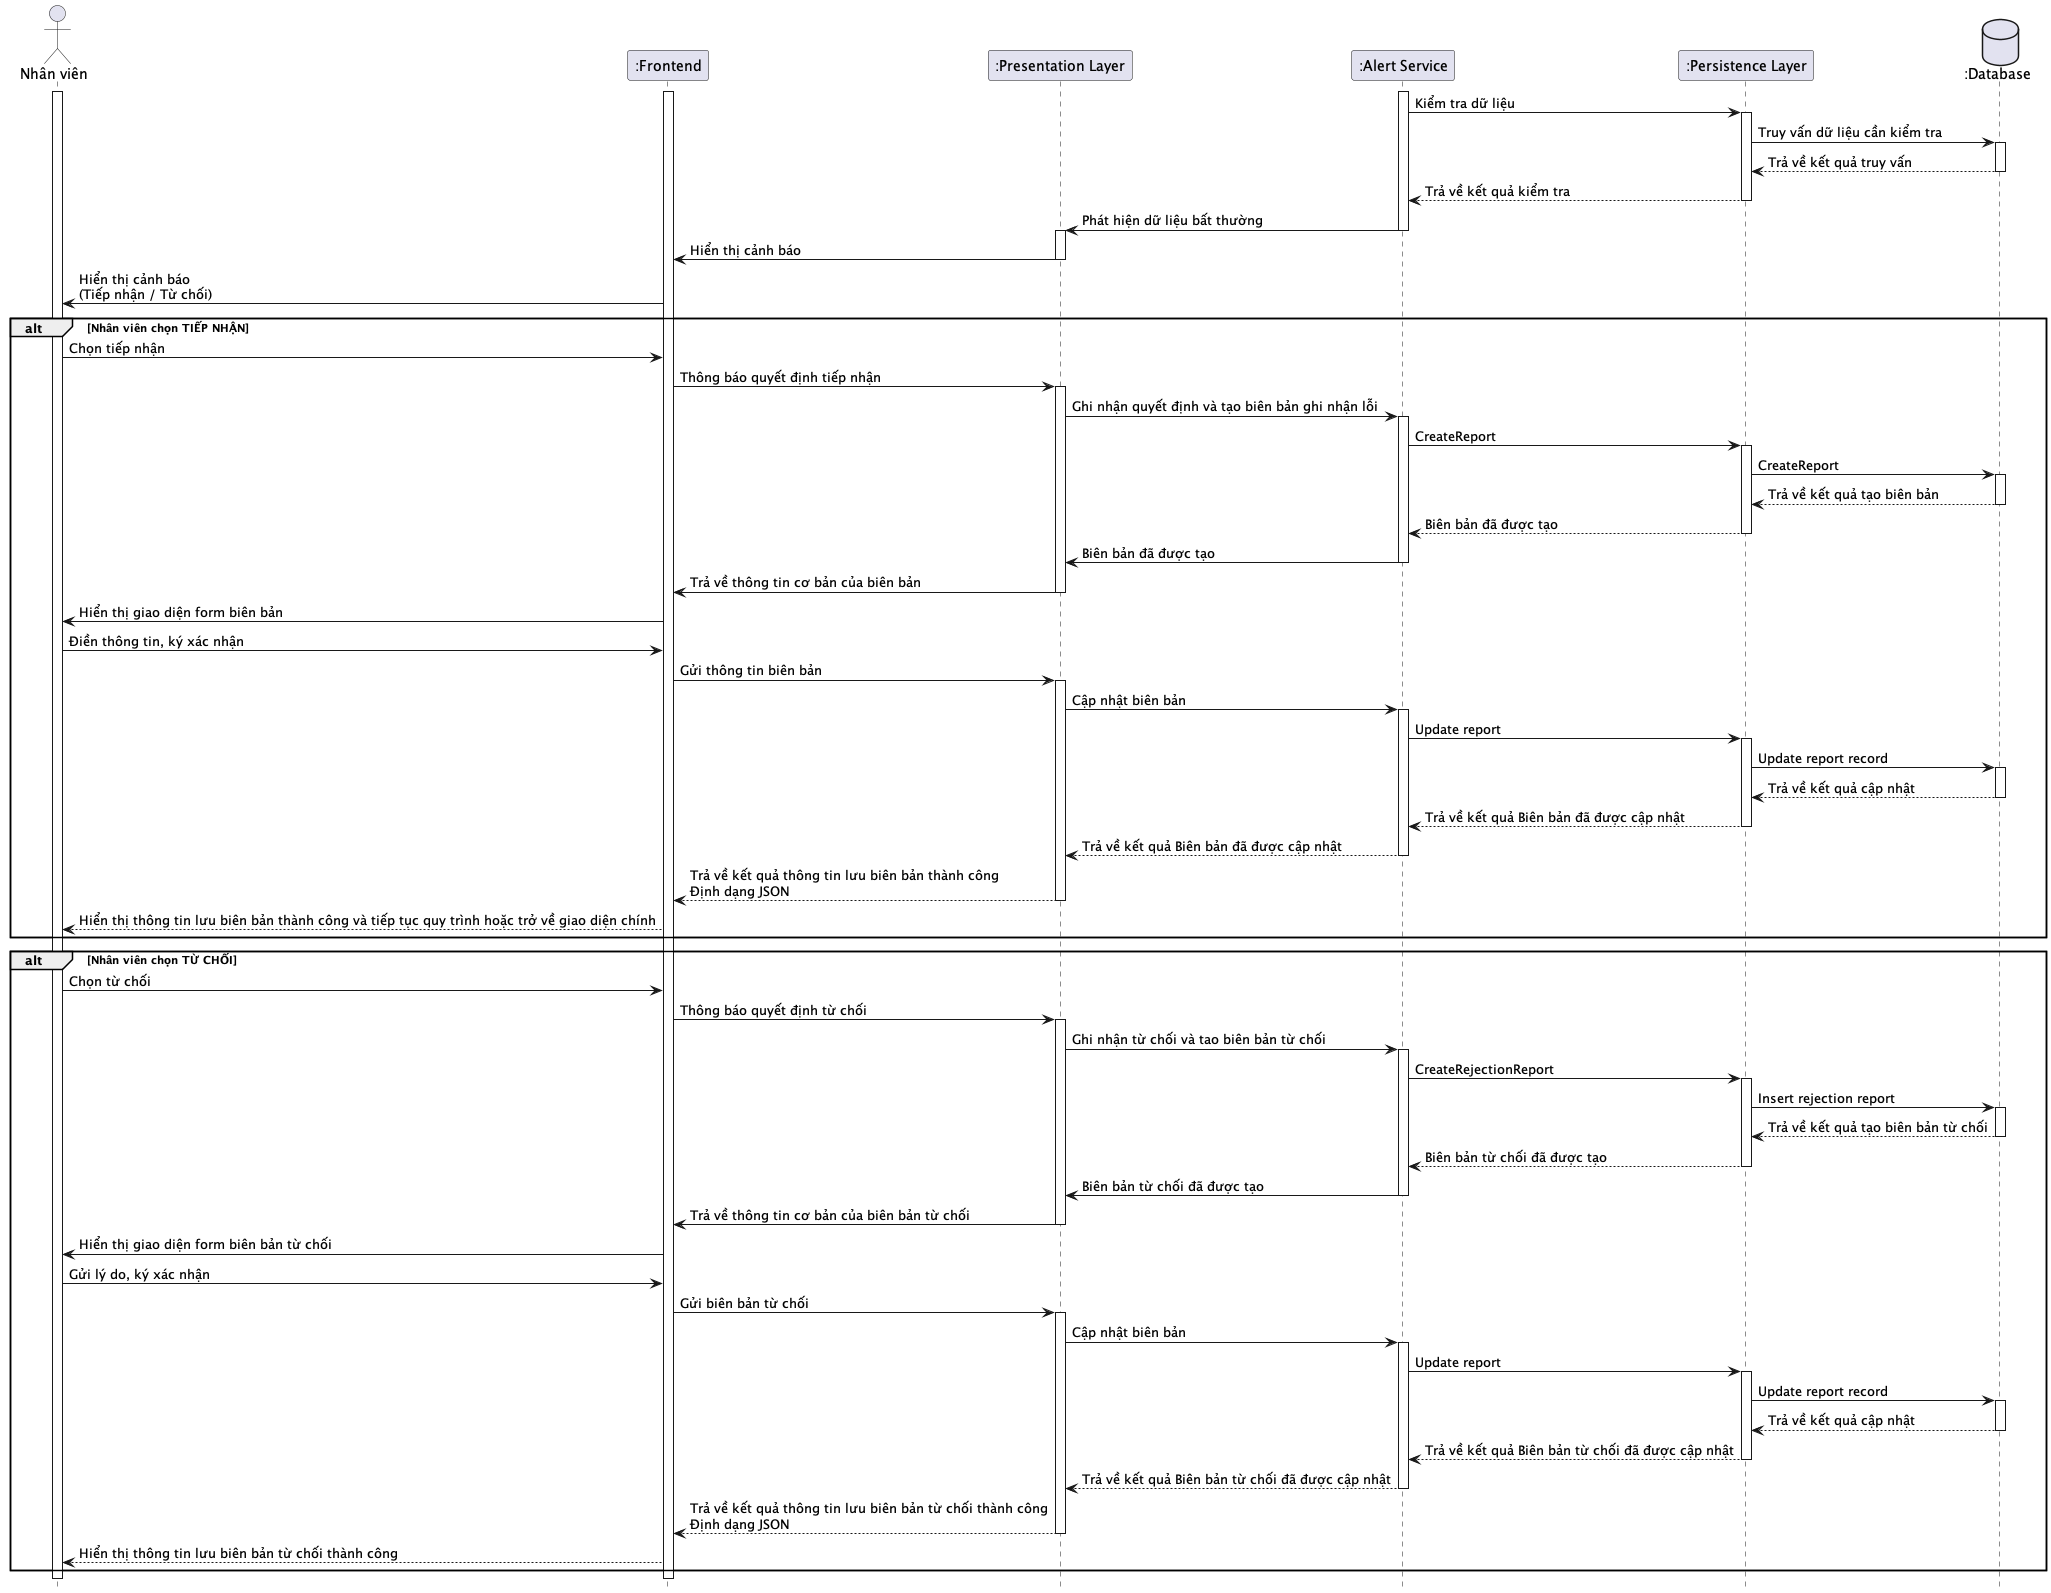

The diagram above was rendered by PlantUML. Its source (embedded in the PNG):
@startuml
hide footbox
actor "Nhân viên" as User
participant ":Frontend" as FE
participant ":Presentation Layer" as PL
participant ":Alert Service" as AlertService
participant ":Persistence Layer" as Persistence
database ":Database" as DB

activate User
activate FE
' == Hệ thống phát hiện lỗi ==
activate AlertService
AlertService -> Persistence: Kiểm tra dữ liệu
activate Persistence
Persistence -> DB: Truy vấn dữ liệu cần kiểm tra
activate DB
DB --> Persistence: Trả về kết quả truy vấn
deactivate DB
Persistence --> AlertService: Trả về kết quả kiểm tra
deactivate Persistence
AlertService -> PL: Phát hiện dữ liệu bất thường
deactivate AlertService
activate PL
PL -> FE: Hiển thị cảnh báo
deactivate PL
' == Nhận thông báo cảnh báo ==
FE -> User: Hiển thị cảnh báo\n(Tiếp nhận / Từ chối)

alt Nhân viên chọn TIẾP NHẬN
    User -> FE: Chọn tiếp nhận
    FE -> PL: Thông báo quyết định tiếp nhận
    activate PL
    PL -> AlertService: Ghi nhận quyết định và tạo biên bản ghi nhận lỗi
    activate AlertService
    AlertService -> Persistence: CreateReport
    activate Persistence
    Persistence -> DB: CreateReport
    activate DB
    DB --> Persistence: Trả về kết quả tạo biên bản
    deactivate DB
    Persistence --> AlertService: Biên bản đã được tạo
    deactivate Persistence
    AlertService -> PL: Biên bản đã được tạo
    deactivate AlertService
    PL -> FE: Trả về thông tin cơ bản của biên bản
    deactivate PL
    FE -> User: Hiển thị giao diện form biên bản


    User -> FE: Điền thông tin, ký xác nhận
    FE -> PL: Gửi thông tin biên bản
    activate PL
    PL -> AlertService: Cập nhật biên bản
    activate AlertService
    AlertService -> Persistence: Update report
    activate Persistence
    Persistence -> DB: Update report record
    activate DB
    DB --> Persistence: Trả về kết quả cập nhật
    deactivate DB
    Persistence --> AlertService: Trả về kết quả Biên bản đã được cập nhật
    deactivate Persistence
    AlertService --> PL: Trả về kết quả Biên bản đã được cập nhật
    deactivate AlertService
    PL --> FE: Trả về kết quả thông tin lưu biên bản thành công\nĐịnh dạng JSON
    deactivate PL
    FE --> User: Hiển thị thông tin lưu biên bản thành công và tiếp tục quy trình hoặc trở về giao diện chính
end

alt Nhân viên chọn TỪ CHỐI
    User -> FE: Chọn từ chối
    FE -> PL: Thông báo quyết định từ chối
    activate PL
    PL -> AlertService: Ghi nhận từ chối và tao biên bản từ chối
    activate AlertService
    AlertService -> Persistence: CreateRejectionReport
    activate Persistence
    Persistence -> DB: Insert rejection report
    activate DB
    DB --> Persistence: Trả về kết quả tạo biên bản từ chối
    deactivate DB
    Persistence --> AlertService: Biên bản từ chối đã được tạo
    deactivate Persistence
    AlertService -> PL: Biên bản từ chối đã được tạo
    deactivate AlertService
    PL -> FE: Trả về thông tin cơ bản của biên bản từ chối
    deactivate PL
    FE -> User: Hiển thị giao diện form biên bản từ chối


    User -> FE: Gửi lý do, ký xác nhận
    FE -> PL: Gửi biên bản từ chối
    activate PL
    PL -> AlertService: Cập nhật biên bản
    activate AlertService
    AlertService -> Persistence: Update report
    activate Persistence
    Persistence -> DB: Update report record
    activate DB
    DB --> Persistence: Trả về kết quả cập nhật
    deactivate DB
    Persistence --> AlertService: Trả về kết quả Biên bản từ chối đã được cập nhật
    deactivate Persistence
    AlertService --> PL: Trả về kết quả Biên bản từ chối đã được cập nhật
    deactivate AlertService
    PL --> FE: Trả về kết quả thông tin lưu biên bản từ chối thành công\nĐịnh dạng JSON
    deactivate PL
    FE --> User: Hiển thị thông tin lưu biên bản từ chối thành công
end

@enduml